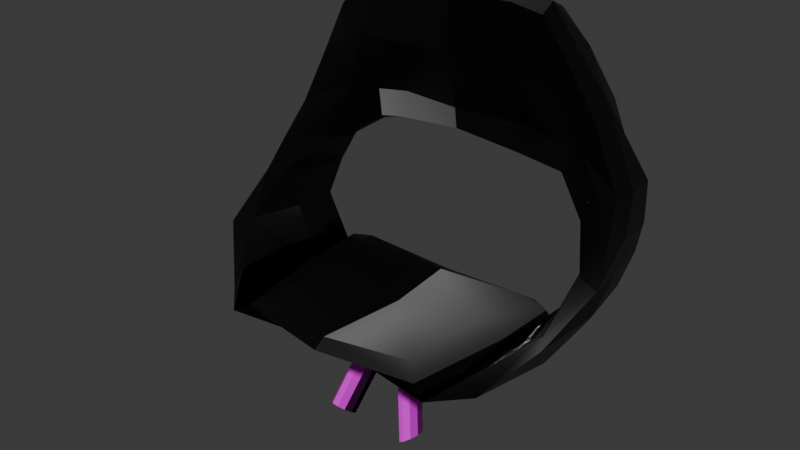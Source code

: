 # Source: sofazinho_coworking.blend  (saved by Blender 4.2.66; exported with 4.5.12 LTS)
import bpy
from mathutils import Matrix  # noqa: F401  (used for matrix-valued properties, if any)

bpy.ops.wm.read_factory_settings(use_empty=True)
scene = bpy.context.scene
scene.name = 'Scene'

# ---- collections
col_collection = bpy.data.collections.new('Collection'); scene.collection.children.link(col_collection)

# ---- images (referenced by path relative to the original .blend; pixels are not part of the script)
import os
ASSET_DIR = os.environ.get("B2B_ASSET_DIR", "")  # directory of the original .blend (textures are referenced by path, not embedded)
HERE = os.path.dirname(os.path.abspath(__file__))  # packed textures are extracted next to this script under _unpacked/

def load_image(name, relpath, width, height, colorspace="sRGB"):
    """Load a texture the original file referenced (path relative to the .blend, or extracted next to this script)."""
    p = next((c for c in (os.path.join(HERE, relpath), os.path.join(ASSET_DIR, relpath)) if relpath and os.path.exists(c)), "")
    if p:
        img = bpy.data.images.load(p, check_existing=True)
        img.name = name
    else:  # same state as the original file: an image datablock whose file is absent (Cycles renders it pink)
        img = bpy.data.images.new(name, width, height)
        img.source = "FILE"
        img.filepath = "//" + (relpath or name)
    img.colorspace_settings.name = colorspace
    return img
img_tecido_couro_normal_jpg = load_image('tecido_couro_normal.jpg', 'tecido_couro_normal.jpg', 1024, 1024, 'sRGB')
img_madeira_clara_normal_png = load_image('madeira_clara_normal.png', 'madeira_clara_normal.png', 1024, 1024, 'sRGB')
img_madeira_clara_cor_base_png = load_image('madeira_clara_cor_base.png', 'madeira_clara_cor_base.png', 1024, 1024, 'sRGB')

# ---- materials (node trees are filled in below, after node groups)
mat_cadeira_sof = bpy.data.materials.new('Cadeira_Sofá')
mat_madeira = bpy.data.materials.new('Madeira')

# ---- node groups
ng_smooth_by_angle = bpy.data.node_groups.new('Smooth by Angle', 'GeometryNodeTree')
_s = ng_smooth_by_angle.interface.new_socket(name='Mesh', in_out='OUTPUT', socket_type='NodeSocketGeometry')
_s = ng_smooth_by_angle.interface.new_socket(name='Mesh', in_out='INPUT', socket_type='NodeSocketGeometry')
_s = ng_smooth_by_angle.interface.new_socket(name='Angle', in_out='INPUT', socket_type='NodeSocketFloat')
_s.subtype = 'ANGLE'
_s.default_value = 0.5236
_s.min_value = 0.0
_s.max_value = 3.142
_s.description = 'Maximum face angle for smooth edges'
_s = ng_smooth_by_angle.interface.new_socket(name='Ignore Sharpness', in_out='INPUT', socket_type='NodeSocketBool')
_s.force_non_field = True
ng_smooth_by_angle.description = 'Set the sharpness of mesh edges based on the angle between the neighboring faces'
ng_smooth_by_angle.is_modifier = True
_N = ng_smooth_by_angle.nodes; _L = ng_smooth_by_angle.links
n0 = _N.new('GeometryNodeSetShadeSmooth'); n0.name = 'Set Shade Smooth'; n0.location = (120, -80)
n0.domain = 'EDGE'
n1 = _N.new('GeometryNodeSetShadeSmooth'); n1.name = 'Set Shade Smooth.001'; n1.location = (300, -80)
n2 = _N.new('NodeGroupOutput'); n2.name = 'Group Output'; n2.location = (480, -80)
n3 = _N.new('GeometryNodeInputMeshEdgeAngle'); n3.name = 'Edge Angle'; n3.location = (-440, -240)
n4 = _N.new('NodeGroupInput'); n4.name = 'Group Input'; n4.location = (-80, -80)
n5 = _N.new('GeometryNodeInputEdgeSmooth'); n5.name = 'Is Edge Smooth'; n5.location = (-260, -120)
n6 = _N.new('GeometryNodeInputShadeSmooth'); n6.name = 'Is Shade Smooth'; n6.location = (-440, -397)
n7 = _N.new('FunctionNodeCompare'); n7.name = 'Compare'; n7.location = (-260, -260)
n7.operation = 'LESS_EQUAL'
n7.inputs[6].default_value = (0.0, 0.0, 0.0, 0.0)
n7.inputs[7].default_value = (0.0, 0.0, 0.0, 0.0)
n8 = _N.new('FunctionNodeBooleanMath'); n8.name = 'Boolean Math.001'; n8.location = (-80, -260)
n9 = _N.new('NodeGroupInput'); n9.name = 'Group Input.001'; n9.location = (-440, -329)
n10 = _N.new('NodeGroupInput'); n10.name = 'Group Input.002'; n10.location = (-259, -189)
n11 = _N.new('FunctionNodeBooleanMath'); n11.name = 'Boolean Math'; n11.location = (-80, -149)
n11.operation = 'OR'
n12 = _N.new('FunctionNodeBooleanMath'); n12.name = 'Boolean Math.002'; n12.location = (-260, -380)
n12.operation = 'OR'
n13 = _N.new('NodeGroupInput'); n13.name = 'Group Input.003'; n13.location = (-440, -460)
_L.new(n3.outputs[0], n7.inputs[0])
_L.new(n1.outputs[0], n2.inputs[0])
_L.new(n9.outputs[1], n7.inputs[1])
_L.new(n7.outputs[0], n8.inputs[0])
_L.new(n4.outputs[0], n0.inputs[0])
_L.new(n0.outputs[0], n1.inputs[0])
_L.new(n8.outputs[0], n0.inputs[2])
_L.new(n10.outputs[2], n11.inputs[1])
_L.new(n5.outputs[0], n11.inputs[0])
_L.new(n11.outputs[0], n0.inputs[1])
_L.new(n13.outputs[2], n12.inputs[1])
_L.new(n6.outputs[0], n12.inputs[0])
_L.new(n12.outputs[0], n8.inputs[1])
n2.is_active_output = True

# ---- material node trees
mat_cadeira_sof.use_nodes = True; mat_cadeira_sof.node_tree.nodes.clear()
_N = mat_cadeira_sof.node_tree.nodes; _L = mat_cadeira_sof.node_tree.links
n0 = _N.new('ShaderNodeBsdfPrincipled'); n0.name = 'BSDF - Pré-fundamentado'; n0.location = (10, 300)
n0.inputs[0].default_value = (0.0, 0.0, 0.0, 1.0)
n1 = _N.new('ShaderNodeOutputMaterial'); n1.name = 'Saída de material'; n1.location = (300, 300)
n2 = _N.new('ShaderNodeNormalMap'); n2.name = 'Mapa para normais'; n2.location = (-235, 233)
n3 = _N.new('ShaderNodeTexImage'); n3.name = 'Textura de imagem'; n3.location = (-673, 278)
n3.image = img_tecido_couro_normal_jpg
_L.new(n0.outputs[0], n1.inputs[0])
_L.new(n2.outputs[0], n0.inputs[5])
_L.new(n3.outputs[0], n2.inputs[1])
n1.is_active_output = True
mat_madeira.use_nodes = True; mat_madeira.node_tree.nodes.clear()
_N = mat_madeira.node_tree.nodes; _L = mat_madeira.node_tree.links
n0 = _N.new('ShaderNodeBsdfPrincipled'); n0.name = 'BSDF - Pré-fundamentado'; n0.location = (-123, 260)
n0.width = 434
n1 = _N.new('ShaderNodeOutputMaterial'); n1.name = 'Saída de material'; n1.location = (505, 338)
n2 = _N.new('ShaderNodeNormalMap'); n2.name = 'Mapa para normais'; n2.location = (-437, 192)
n3 = _N.new('ShaderNodeTexImage'); n3.name = 'Textura de imagem'; n3.location = (-756, 220)
n3.image = img_madeira_clara_normal_png
n4 = _N.new('ShaderNodeTexImage'); n4.name = 'Textura de imagem.001'; n4.location = (-424, 615)
n4.image = img_madeira_clara_cor_base_png
_L.new(n0.outputs[0], n1.inputs[0])
_L.new(n2.outputs[0], n0.inputs[5])
_L.new(n3.outputs[0], n2.inputs[1])
_L.new(n4.outputs[0], n0.inputs[0])
n1.is_active_output = True

# ---- world
world_world = bpy.data.worlds.new('World'); scene.world = world_world
world_world.use_nodes = True; world_world.node_tree.nodes.clear()
_N = world_world.node_tree.nodes; _L = world_world.node_tree.links
n0 = _N.new('ShaderNodeOutputWorld'); n0.name = 'World Output'; n0.location = (300, 300)
n1 = _N.new('ShaderNodeBackground'); n1.name = 'Background'; n1.location = (10, 300)
n1.inputs[0].default_value = (0.05088, 0.05088, 0.05088, 1.0)
_L.new(n1.outputs[0], n0.inputs[0])
n0.is_active_output = True
world_world.color = (0.05088, 0.05088, 0.05088)
world_world.sun_shadow_jitter_overblur = 0.0

# ---- meshes
me_cubo = bpy.data.meshes.new('Cubo')
me_cubo.from_pydata([(-0.0009252, 0.4662, 0.9512), (-0.0009031, 0.3446, 0.9512), (0.6594, 0.364, -0.2503), (0.6144, -0.2517, -0.255), (0.0001011, -0.288, -0.2852), (-0.00076, 0.34, -0.2981), (-0.00076, 0.06822, -0.3089), (0.7588, 0.4359, -0.05677), (0.7729, -0.09782, -0.07133), (-0.0002343, -0.4188, -0.23), (-0.00076, 0.3949, -0.2391), (0.7258, -0.01828, -0.07171), (0.645, 0.3657, -0.06776), (0.7916, 0.5326, 0.1867), (0.8005, 0.2505, 0.1867), (-0.00076, -0.3661, -0.1975), (-0.00076, 0.3378, -0.2138), (0.726, 0.2806, 0.215), (0.6676, 0.5077, 0.2073), (0.5223, 0.3431, 0.8095), (0.4844, 0.1116, -0.2735), (0.5195, 0.5062, 0.8128), (0.5381, 0.3612, -0.264), (0.5047, 0.3596, -0.2271), (0.5854, 0.4789, 0.1982), (-0.0008682, 0.3432, 0.7125), (-0.0008803, 0.559, 0.7214), (0.645, 0.365, 0.5925), (0.621, 0.5369, 0.629), (0.5176, 0.5252, 0.684), (0.5233, 0.3442, 0.6765), (-0.00076, 0.4088, 0.4766), (-0.0008309, 0.5501, 0.5208), (0.5903, 0.4001, 0.4392), (0.6335, 0.5639, 0.4608), (0.4939, 0.5149, 0.4756), (0.5595, 0.4032, 0.4109), (0.4785, -0.3815, -0.2638), (0.4174, -0.3536, -0.227), (0.3492, -0.2874, -0.1954), (0.4315, 0.3593, -0.2866), (0.4257, 0.3991, -0.2276), (0.3996, 0.3591, -0.1988), (0.7811, 0.5493, 0.3449), (0.7656, 0.352, 0.3396), (0.7177, 0.3192, 0.305), (0.7203, 0.5661, 0.3507), (0.6017, 0.5381, 0.316), (0.2794, 0.5183, 0.357), (0.0002954, 0.5208, 0.4097), (0.6705, 0.0947, -0.2651), (0.7902, 0.2055, -0.06765), (0.8069, 0.3662, 0.1868), (0.7863, 0.4331, 0.3399), (0.5456, 0.4148, 0.4388), (0.6197, 0.3653, 0.1964), (0.6636, 0.1874, -0.07219), (0.45, 0.5086, 0.2918), (0.7797, 0.509, 0.0681), (0.8214, 0.1642, 0.06436), (0.6505, 0.4548, 0.06458), (0.7346, 0.1887, 0.07686), (0.805, 0.3186, 0.06454), (0.6801, 0.3225, 0.06522), (0.4181, 0.3416, 0.9417), (0.4181, 0.4749, 0.9417), (0.4286, 0.4925, 0.7112), (0.4185, 0.3407, 0.7112), (0.4212, 0.4442, 0.4477), (0.3783, 0.07965, -0.1958), (-0.00076, 0.06404, -0.2405), (0.4931, 0.08095, -0.2275), (-0.00076, 0.4214, 0.3874), (0.285, 0.3416, 0.9634), (0.2852, 0.3406, 0.7112), (0.2852, 0.4623, 0.4626), (0.2849, 0.4693, 0.9634), (0.2463, 0.5259, 0.7178), (0.2878, 0.4219, 0.3637), (0.4466, 0.4904, 0.309), (-0.0009302, 0.4054, 1.0), (0.7164, 0.5246, 0.1855), (0.5208, 0.4159, 0.8295), (0.4181, 0.4054, 0.9783), (0.6411, 0.4569, 0.6442), (0.2849, 0.4054, 1.0)], [], [(85, 80, 1, 73), (74, 73, 1, 25), (37, 38, 9, 4), (50, 51, 8, 3), (38, 39, 15, 9), (40, 41, 23, 22), (66, 65, 21, 29), (33, 27, 30, 36), (35, 66, 29), (35, 29, 28, 34), (75, 74, 25, 31), (30, 27, 19), (47, 35, 34, 46), (5, 10, 41, 40), (10, 16, 42, 41), (69, 42, 16, 70), (69, 71, 23, 42), (41, 42, 23), (24, 47, 46, 18), (14, 44, 45, 17), (52, 53, 44, 14), (20, 6, 5, 40), (37, 4, 6, 20), (36, 35, 54, 33), (61, 59, 14, 17), (63, 56, 11, 61), (62, 58, 13, 52), (58, 60, 24, 18, 81, 13), (47, 35, 32, 49, 48, 57, 24), (59, 62, 52, 14), (60, 12, 56, 63), (13, 43, 53, 52), (44, 53, 27), (2, 7, 51, 50), (24, 60, 63, 55), (8, 51, 62, 59), (7, 12, 60, 58), (51, 7, 58, 62), (55, 63, 61), (11, 8, 59, 61), (36, 30, 67, 68), (77, 76, 65, 66), (30, 19, 64, 67), (82, 83, 64, 19), (44, 27, 33, 45), (82, 19, 27, 84), (7, 2, 22, 12), (56, 12, 22, 20), (39, 38, 71, 69), (39, 69, 70, 15), (23, 71, 20, 22), (37, 20, 71, 38), (20, 37, 11, 56), (8, 11, 37, 3), (20, 50, 3, 37), (20, 40, 22), (22, 2, 50, 20), (26, 0, 76, 77), (68, 67, 74, 75), (67, 64, 73, 74), (83, 85, 73, 64), (75, 78, 72, 31), (48, 49, 72, 78), (57, 48, 78, 79), (68, 79, 78, 75), (55, 79, 57, 24), (79, 55, 36, 68), (65, 76, 85, 83), (21, 82, 84, 28), (46, 28, 84, 43), (21, 65, 83, 82), (76, 0, 80, 85), (84, 27, 53, 43), (18, 46, 43, 13, 81), (17, 55, 61), (55, 17, 36), (29, 21, 28), (28, 46, 34), (32, 26, 77), (35, 32, 77, 66), (45, 33, 36, 17)])
me_cubo.polygons.foreach_set('use_smooth', [1, 1, 1, 1, 1, 1, 1, 1, 1, 1, 1, 1, 1, 1, 1, 1, 1, 1, 1, 1, 1, 1, 1, 1, 1, 1, 1, 1, 1, 1, 1, 1, 1, 1, 1, 1, 1, 1, 1, 1, 1, 1, 1, 1, 1, 1, 1, 1, 1, 1, 1, 1, 1, 1, 1, 1, 1, 1, 1, 1, 1, 1, 1, 1, 1, 1, 1, 1, 1, 1, 1, 1, 1, 1, 1, 1, 1, 1, 1, 1, 0])
_uv = me_cubo.uv_layers.new(name='Mapa UV')
_uv.uv.foreach_set('vector', [-0.1768, 0.7679, -1.073, 0.7679, -1.073, 0.5772, -0.1767, 0.5678, -0.1761, 1.897, -0.1767, 2.687, -1.073, 2.649, -1.073, 1.901, 0.4302, -1.699, 0.2387, -1.612, -1.071, -1.816, -1.07, -1.406, -0.2063, -1.165, 0.1411, -0.5453, -0.8099, -0.5569, -1.292, -1.133, 0.2387, -1.612, 0.02482, -1.404, -1.073, -1.651, -1.071, -1.816, 0.2828, -1.232, 0.2646, -1.047, 0.5124, -1.045, 0.6171, -1.161, 0.2736, 1.897, 0.2407, 2.619, 0.5586, 2.215, 0.5526, 1.812, 0.7808, 1.044, 0.9522, 1.525, 0.5705, 1.788, 0.684, 0.9552, 0.4785, 1.158, 0.2736, 1.897, 0.5526, 1.812, 0.4785, 1.158, 0.5526, 1.812, 0.877, 1.639, 0.9161, 1.112, -0.1758, 1.117, -0.1761, 1.897, -1.073, 1.901, -1.073, 1.161, 0.5705, 1.788, 0.9522, 1.525, 0.5674, 2.205, 0.8163, 0.6575, 0.4785, 1.158, 0.9161, 1.112, 1.188, 0.7664, -1.073, -1.268, -1.073, -1.083, 0.2646, -1.047, 0.2828, -1.232, -1.073, 0.7349, -1.073, 0.5559, 0.1828, 0.6227, 0.2646, 0.7481, 0.1159, -0.2535, 0.1828, 0.6227, -1.073, 0.5559, -1.073, -0.3024, 0.1159, -0.2535, 0.4759, -0.2494, 0.5124, 0.6244, 0.1828, 0.6227, 0.2646, 0.7481, 0.1828, 0.6227, 0.5124, 0.6244, 0.7653, 0.2882, 0.8163, 0.6575, 1.188, 0.7664, 1.023, 0.3169, 1.44, 0.2523, 1.33, 0.7315, 1.18, 0.623, 1.206, 0.3408, 0.6451, 0.2526, 0.8546, 0.7324, 0.6006, 0.7315, 0.2824, 0.2523, 0.4487, -0.1534, -1.073, -0.2893, -1.073, 0.5629, 0.2828, 0.6233, 0.4302, -1.699, -1.07, -1.406, -1.073, -0.2893, 0.4487, -0.1534, 0.7611, 0.9552, 1.111, 1.158, 0.7973, 1.043, 0.7514, 1.044, 1.233, -0.09223, 1.505, -0.1314, 1.44, 0.2523, 1.206, 0.3408, 0.5079, -0.1287, 0.08444, -0.5596, -0.5605, -0.5581, 0.0886, -0.09223, 0.4959, -0.1309, 1.093, -0.1197, 1.167, 0.2521, 0.6451, 0.2526, 1.374, -0.1197, 0.9695, -0.1307, 0.7653, 0.2882, 1.023, 0.3169, 1.176, 0.2485, 1.412, 0.2521, 0.8163, 0.6575, 0.4785, 1.158, -1.073, 1.3, -1.069, 0.9513, -0.1941, 0.7863, 0.3408, 0.5818, 0.7653, 0.2882, 0.0117, -0.1314, 0.4959, -0.1309, 0.6451, 0.2526, 0.2824, 0.2523, 0.9228, -0.1307, 0.6435, -0.5457, 0.08444, -0.5596, 0.5079, -0.1287, 1.167, 0.2521, 1.219, 0.7482, 0.8546, 0.7324, 0.6451, 0.2526, 0.6006, 0.7315, 0.8546, 0.7324, 0.6412, 1.525, 0.6381, -1.118, 0.8634, -0.5112, 0.1411, -0.5453, -0.2063, -1.165, 0.9983, 0.2882, 0.9228, -0.1307, 0.5079, -0.1287, 0.6423, 0.2826, -0.8099, -0.5569, 0.1411, -0.5453, 0.4959, -0.1309, 0.0117, -0.1314, 1.309, -0.5112, 0.9523, -0.5457, 0.9695, -0.1307, 1.374, -0.1197, 0.1411, -0.5453, 0.8634, -0.5112, 1.093, -0.1197, 0.4959, -0.1309, 0.6423, 0.2826, 0.5079, -0.1287, 0.0886, -0.09223, 1.205, -0.5605, 1.353, -0.8099, 1.505, 0.0117, 1.233, 0.0886, 0.684, 0.9552, 0.5705, 1.788, 0.242, 1.897, 0.2504, 1.071, -0.298, 1.918, -0.1768, 2.687, 0.2407, 2.619, 0.2736, 1.897, 0.5705, 1.788, 0.5674, 2.205, 0.2407, 2.619, 0.242, 1.897, 0.8008, 2.268, 0.768, 2.734, 0.5678, 2.619, 0.5727, 2.205, 1.33, 0.7315, 0.9522, 1.525, 0.7808, 1.044, 1.18, 0.623, 0.8008, 2.268, 0.5727, 2.205, 0.6412, 1.525, 0.9292, 1.687, 1.309, -0.5112, 0.9974, -1.118, 0.6171, -1.161, 0.9523, -0.5457, 0.08444, -0.5596, 0.6435, -0.5457, 0.6292, -1.161, -0.1534, -1.191, 0.02482, -1.404, 0.2387, -1.612, 0.4759, -0.2494, 0.1159, -0.2535, 0.02482, -1.404, 0.1159, -0.2535, -1.073, -0.3024, -1.073, -1.651, 0.6244, -1.045, -0.2494, -1.047, -0.1534, -1.191, 0.6292, -1.161, -1.699, -1.16, -0.1534, -1.191, -0.2494, -1.047, -1.612, -1.045, 0.4487, -0.1534, 0.4302, -1.699, 1.205, -0.5605, 1.01, 0.08444, 1.353, -0.8099, 1.205, -0.5605, 0.4302, -1.699, 0.8562, -1.292, 0.4487, -0.1534, 1.032, -0.2063, 0.8562, -1.292, 0.4302, -1.699, 0.4487, -0.1534, 0.2828, 0.6233, 0.6171, 0.6292, 0.6171, 0.6292, 0.9974, 0.6381, 1.032, -0.2063, 0.4487, -0.1534, -1.073, 1.929, -1.073, 2.649, -0.1768, 2.687, -0.298, 1.918, 0.2504, 1.071, 0.242, 1.897, -0.1761, 1.897, -0.1758, 1.117, 0.242, 1.897, 0.2407, 2.619, -0.1767, 2.687, -0.1761, 1.897, 0.2407, 0.768, -0.1768, 0.7679, -0.1767, 0.5678, 0.2407, 0.5678, -0.1758, 1.117, -0.1677, 0.8071, -1.073, 0.8816, -1.073, 1.161, -0.1941, 1.122, -1.069, 1.13, -1.073, 0.8181, -0.1677, 0.8197, 0.3408, 1.092, -0.1941, 1.122, -0.1677, 0.8197, 0.3301, 1.034, 0.2504, 1.071, 0.3301, 0.6356, -0.1677, 0.8071, -0.1758, 1.117, 0.8729, 0.6423, 0.3301, 1.034, 0.3408, 1.092, 0.7653, 0.9983, 0.3301, 0.6356, 0.8729, 0.2826, 0.684, 0.9552, 0.2504, 1.071, 0.2407, 0.9858, -0.1768, 0.9681, -0.1768, 0.7679, 0.2407, 0.768, 1.084, 2.215, 0.8008, 2.268, 0.9292, 1.687, 1.18, 1.639, 1.272, 0.7664, 1.18, 1.639, 0.9292, 1.687, 1.219, 0.7482, 1.084, 2.215, 0.9858, 2.619, 0.768, 2.734, 0.8008, 2.268, -0.1768, 0.9681, -1.073, 0.9585, -1.073, 0.7679, -0.1768, 0.7679, 0.9292, 1.687, 0.6412, 1.525, 0.8546, 0.7324, 1.219, 0.7482, 1.023, 0.3169, 1.188, 0.7664, 1.379, 0.7482, 1.412, 0.2521, 1.176, 0.2485, 1.206, 0.3408, 0.8729, 0.2826, 1.233, -0.09223, 0.8729, 0.2826, 1.206, 0.3408, 0.684, 0.9552, 0.5526, 1.812, 0.5586, 2.215, 0.877, 1.639, 0.877, 1.639, 1.188, 0.7664, 0.9161, 1.112, -1.073, 1.3, -1.073, 1.929, -0.298, 1.918, 0.4785, 1.158, -1.073, 1.3, -0.298, 1.918, 0.2736, 1.897, 1.18, 0.623, 0.7808, 1.044, 0.684, 0.9552, 1.206, 0.3408])
me_cubo.materials.append(mat_cadeira_sof)
me_cubo.update()
me_cilindro_005 = bpy.data.meshes.new('Cilindro.005')
me_cilindro_005.from_pydata([(1.145, -0.1496, -0.7304), (-1.375, 2.767, 0.9685), (1.674, -0.3454, -0.6496), (-0.8463, 2.573, 1.048), (2.003, -0.8452, -0.6047), (-0.515, 2.074, 1.093), (2.006, -1.463, -0.6044), (-0.5114, 1.455, 1.095), (1.678, -1.964, -0.6543), (-0.8406, 0.9525, 1.045), (1.147, -2.155, -0.7358), (-1.374, 0.7617, 0.9631), (0.6176, -1.96, -0.8154), (-1.903, 0.9575, 0.8823), (0.2864, -1.462, -0.8608), (-2.232, 1.457, 0.8374), (0.2827, -0.8431, -0.8623), (-2.235, 2.075, 0.8371), (0.612, -0.3404, -0.8126), (-1.907, 2.576, 0.887), (-4.998, 2.413, -0.7304), (-1.87, 0.3468, 0.9685), (-5.555, 2.445, -0.6496), (-2.426, 0.3776, 1.048), (-5.992, 2.829, -0.6047), (-2.865, 0.7598, 1.093), (-6.143, 3.424, -0.6044), (-3.017, 1.356, 1.095), (-5.946, 4.004, -0.6543), (-2.82, 1.938, 1.045), (-5.48, 4.345, -0.7358), (-2.352, 2.279, 0.9631), (-4.923, 4.314, -0.8154), (-1.795, 2.247, 0.8823), (-4.485, 3.932, -0.8608), (-1.358, 1.863, 0.8374), (-4.333, 3.336, -0.8623), (-1.207, 1.268, 0.8371), (-4.53, 2.754, -0.8126), (-1.403, 0.6875, 0.887), (-0.3209, 5.713, -0.7304), (-2.612, 2.572, 0.9685), (-0.2119, 6.321, -0.6496), (-2.504, 3.179, 1.048), (0.1936, 6.746, -0.6047), (-2.101, 3.606, 1.093), (0.7453, 6.826, -0.6044), (-1.548, 3.688, 1.095), (1.234, 6.526, -0.6543), (-1.058, 3.387, 1.045), (1.47, 5.964, -0.7358), (-0.8215, 2.823, 0.9631), (1.362, 5.357, -0.8154), (-0.9305, 2.215, 0.8823), (0.9583, 4.93, -0.8608), (-1.336, 1.79, 0.8374), (0.4057, 4.849, -0.8623), (-1.888, 1.71, 0.8371), (-0.08415, 5.149, -0.8126), (-2.376, 2.01, 0.887)], [], [(0, 1, 3, 2), (2, 3, 5, 4), (4, 5, 7, 6), (6, 7, 9, 8), (8, 9, 11, 10), (10, 11, 13, 12), (12, 13, 15, 14), (14, 15, 17, 16), (3, 1, 19, 17, 15, 13, 11, 9, 7, 5), (16, 17, 19, 18), (18, 19, 1, 0), (0, 2, 4, 6, 8, 10, 12, 14, 16, 18), (20, 21, 23, 22), (22, 23, 25, 24), (24, 25, 27, 26), (26, 27, 29, 28), (28, 29, 31, 30), (30, 31, 33, 32), (32, 33, 35, 34), (34, 35, 37, 36), (23, 21, 39, 37, 35, 33, 31, 29, 27, 25), (36, 37, 39, 38), (38, 39, 21, 20), (20, 22, 24, 26, 28, 30, 32, 34, 36, 38), (40, 41, 43, 42), (42, 43, 45, 44), (44, 45, 47, 46), (46, 47, 49, 48), (48, 49, 51, 50), (50, 51, 53, 52), (52, 53, 55, 54), (54, 55, 57, 56), (43, 41, 59, 57, 55, 53, 51, 49, 47, 45), (56, 57, 59, 58), (58, 59, 41, 40), (40, 42, 44, 46, 48, 50, 52, 54, 56, 58)])
_uv = me_cilindro_005.uv_layers.new(name='Mapa UV')
_uv.uv.foreach_set('vector', [1.0, 0.5, 1.0, 1.0, 0.9, 1.0, 0.9, 0.5, 0.9, 0.5, 0.9, 1.0, 0.8, 1.0, 0.8, 0.5, 0.8, 0.5, 0.8, 1.0, 0.7, 1.0, 0.7, 0.5, 0.7, 0.5, 0.7, 1.0, 0.6, 1.0, 0.6, 0.5, 0.6, 0.5, 0.6, 1.0, 0.5, 1.0, 0.5, 0.5, 0.5, 0.5, 0.5, 1.0, 0.4, 1.0, 0.4, 0.5, 0.4, 0.5, 0.4, 1.0, 0.3, 1.0, 0.3, 0.5, 0.3, 0.5, 0.3, 1.0, 0.2, 1.0, 0.2, 0.5, 0.3911, 0.4442, 0.25, 0.49, 0.1089, 0.4442, 0.02175, 0.3242, 0.02175, 0.1758, 0.1089, 0.05584, 0.25, 0.01, 0.3911, 0.05584, 0.4783, 0.1758, 0.4783, 0.3242, 0.2, 0.5, 0.2, 1.0, 0.1, 1.0, 0.1, 0.5, 0.1, 0.5, 0.1, 1.0, -7.451e-08, 1.0, -7.451e-08, 0.5, 0.75, 0.49, 0.8911, 0.4442, 0.9783, 0.3242, 0.9783, 0.1758, 0.8911, 0.05584, 0.75, 0.01, 0.6089, 0.05584, 0.5217, 0.1758, 0.5217, 0.3242, 0.6089, 0.4442, 1.0, 0.5, 1.0, 1.0, 0.9, 1.0, 0.9, 0.5, 0.9, 0.5, 0.9, 1.0, 0.8, 1.0, 0.8, 0.5, 0.8, 0.5, 0.8, 1.0, 0.7, 1.0, 0.7, 0.5, 0.7, 0.5, 0.7, 1.0, 0.6, 1.0, 0.6, 0.5, 0.6, 0.5, 0.6, 1.0, 0.5, 1.0, 0.5, 0.5, 0.5, 0.5, 0.5, 1.0, 0.4, 1.0, 0.4, 0.5, 0.4, 0.5, 0.4, 1.0, 0.3, 1.0, 0.3, 0.5, 0.3, 0.5, 0.3, 1.0, 0.2, 1.0, 0.2, 0.5, 0.3911, 0.4442, 0.25, 0.49, 0.1089, 0.4442, 0.02175, 0.3242, 0.02175, 0.1758, 0.1089, 0.05584, 0.25, 0.01, 0.3911, 0.05584, 0.4783, 0.1758, 0.4783, 0.3242, 0.2, 0.5, 0.2, 1.0, 0.1, 1.0, 0.1, 0.5, 0.1, 0.5, 0.1, 1.0, -7.451e-08, 1.0, -7.451e-08, 0.5, 0.75, 0.49, 0.8911, 0.4442, 0.9783, 0.3242, 0.9783, 0.1758, 0.8911, 0.05584, 0.75, 0.01, 0.6089, 0.05584, 0.5217, 0.1758, 0.5217, 0.3242, 0.6089, 0.4442, 1.0, 0.5, 1.0, 1.0, 0.9, 1.0, 0.9, 0.5, 0.9, 0.5, 0.9, 1.0, 0.8, 1.0, 0.8, 0.5, 0.8, 0.5, 0.8, 1.0, 0.7, 1.0, 0.7, 0.5, 0.7, 0.5, 0.7, 1.0, 0.6, 1.0, 0.6, 0.5, 0.6, 0.5, 0.6, 1.0, 0.5, 1.0, 0.5, 0.5, 0.5, 0.5, 0.5, 1.0, 0.4, 1.0, 0.4, 0.5, 0.4, 0.5, 0.4, 1.0, 0.3, 1.0, 0.3, 0.5, 0.3, 0.5, 0.3, 1.0, 0.2, 1.0, 0.2, 0.5, 0.3911, 0.4442, 0.25, 0.49, 0.1089, 0.4442, 0.02175, 0.3242, 0.02175, 0.1758, 0.1089, 0.05584, 0.25, 0.01, 0.3911, 0.05584, 0.4783, 0.1758, 0.4783, 0.3242, 0.2, 0.5, 0.2, 1.0, 0.1, 1.0, 0.1, 0.5, 0.1, 0.5, 0.1, 1.0, -7.451e-08, 1.0, -7.451e-08, 0.5, 0.75, 0.49, 0.8911, 0.4442, 0.9783, 0.3242, 0.9783, 0.1758, 0.8911, 0.05584, 0.75, 0.01, 0.6089, 0.05584, 0.5217, 0.1758, 0.5217, 0.3242, 0.6089, 0.4442])
me_cilindro_005.materials.append(mat_madeira)
me_cilindro_005.update()

# ---- objects
ob_cubo = bpy.data.objects.new('Cubo', me_cubo)
ob_vazio = bpy.data.objects.new('Vazio', None)
ob_cilindro_002 = bpy.data.objects.new('Cilindro.002', me_cilindro_005)

# ---- transforms, parenting, visibility, modifiers, constraints
ob_cubo.location = (0.0202, -0.7613, 0.7925)
_m = ob_cubo.modifiers.new('Espelhar', 'MIRROR')
_m = ob_cubo.modifiers.new('Smooth by Angle', 'NODES')
_m.node_group = ng_smooth_by_angle
_m.use_pin_to_last = True
_m.show_group_selector = False
ob_vazio.location = (-0.06982, -1.323e-09, 0.6924)
ob_vazio.rotation_euler = (1.571, 0.0, 0.0)
ob_vazio.empty_display_type = 'IMAGE'
ob_vazio.empty_display_size = 5.0
ob_vazio.empty_image_depth = 'BACK'
ob_vazio.show_empty_image_perspective = False
ob_vazio.empty_image_side = 'FRONT'
ob_cilindro_002.location = (-0.06306, -0.5581, 0.2158)
ob_cilindro_002.rotation_euler = (0.0, -0.0, 2.872)
ob_cilindro_002.scale = (0.05498, 0.04949, 0.2738)

# ---- collection membership
col_collection.objects.link(ob_cubo)
col_collection.objects.link(ob_vazio)
col_collection.objects.link(ob_cilindro_002)

# ---- scene / render settings (as saved in the file)
scene.frame_start = 1; scene.frame_end = 250; scene.frame_set(1)
scene.render.engine = 'BLENDER_EEVEE_NEXT'
bpy.context.view_layer.update()

# ---- added for rendering (the .blend has no active camera and no usable light): camera, sun
cam_auto = bpy.data.cameras.new('AutoCamera')
cam_auto.lens = 50.0
cam_auto.sensor_width = 36.0
cam_auto.clip_end = 1000.0
ob_auto_camera = bpy.data.objects.new('AutoCamera', cam_auto)
scene.collection.objects.link(ob_auto_camera)
ob_auto_camera.location = (2.46028, -3.61575, 2.83817)
ob_auto_camera.rotation_euler = (1.09748, -7.21219e-08, 0.694738)
scene.camera = ob_auto_camera
light_auto_sun = bpy.data.lights.new('AutoSun', 'SUN')
light_auto_sun.energy = 3.0
light_auto_sun.angle = 0.0523599
ob_auto_sun = bpy.data.objects.new('AutoSun', light_auto_sun)
scene.collection.objects.link(ob_auto_sun)
ob_auto_sun.rotation_euler = (0.872665, 0.174533, 0.523599)
bpy.context.view_layer.update()
